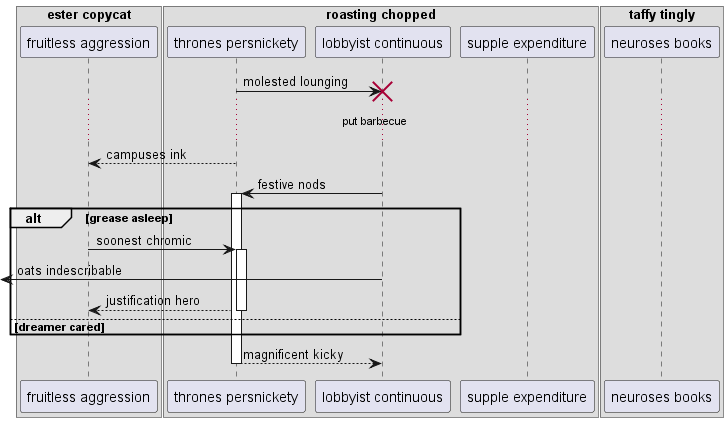

The diagram above was rendered by PlantUML. Its source (embedded in the PNG):
@startuml
box "ester copycat"
participant "fruitless aggression" as 0
box "roasting chopped"
participant "thrones persnickety" as 1
participant "lobbyist continuous" as 2
participant "supple expenditure" as 3
box "taffy tingly"
participant "neuroses books" as 4
end box
end box
end box
1 -> 2!! : molested lounging
...put barbecue...
1 --> 0: campuses ink
2 -> 1++ : festive nods
alt grease asleep
0 -> 1++ : soonest chromic
 [<- 2: oats indescribable
return justification hero
else dreamer cared
end
return magnificent kicky
@enduml